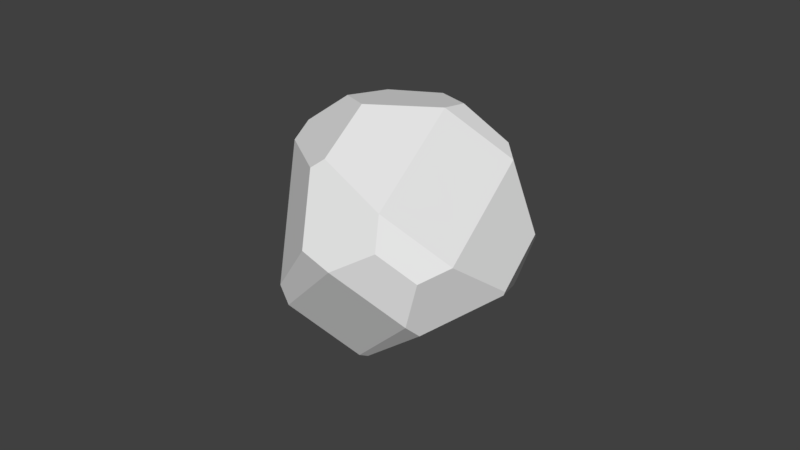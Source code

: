 # Source: iwa3.blend  (saved by Blender 2.79.0; exported with 4.5.12 LTS)
import bpy
from mathutils import Matrix  # noqa: F401  (used for matrix-valued properties, if any)

bpy.ops.wm.read_factory_settings(use_empty=True)
scene = bpy.context.scene
scene.name = 'Scene'

# ---- collections
col_collection_1 = bpy.data.collections.new('Collection 1'); scene.collection.children.link(col_collection_1)

# ---- world
world_world = bpy.data.worlds.new('World'); scene.world = world_world
world_world.color = (0.05088, 0.05088, 0.05088)
world_world.use_sun_shadow = False
world_world.sun_shadow_jitter_overblur = 0.0
world_world.cycles.sampling_method = 'MANUAL'

# ---- meshes
me_icosphere = bpy.data.meshes.new('Icosphere')
me_icosphere.from_pydata([(-0.08932, 0.7318, 0.4472), (0.5024, 0.5396, 0.4472), (0.418, 0.7477, 0.1639), (0.1013, 0.8506, 0.1639), (0.3271, 0.0, 0.7978), (-0.2646, 0.1923, 0.7978), (-0.2292, -0.1665, 0.8249), (0.08754, -0.2694, 0.8249), (0.5011, -0.6873, -0.002299), (0.1375, -0.4231, 0.725), (-0.1589, -0.7092, 0.4472), (0.0358, -0.8506, 0.05792), (0.4449, 0.0, 0.725), (0.8086, -0.2642, -0.002299), (0.8201, 0.2288, 0.05792), (0.6254, 0.3702, 0.4472), (-0.4739, -0.3443, 0.6379), (-0.7825, -0.3443, 0.1386), (-0.59, -0.6228, 0.18), (-0.4248, -0.6228, 0.4472), (-0.7825, 0.3443, 0.1386), (-0.4739, 0.3443, 0.6379), (-0.4248, 0.6228, 0.4472), (-0.59, 0.6228, 0.18), (0.06817, 0.8506, 0.1103), (-0.1041, 0.3204, -0.7918), (-0.61, 0.3915, -0.4472), (-0.5178, 0.6752, 0.03561), (0.2726, 0.198, -0.7918), (0.4448, 0.7282, 0.1103), (0.8158, 0.2419, 0.03561), (0.7236, -0.04187, -0.4472), (-0.5149, -0.6774, 0.02978), (-0.129, -0.397, -0.742), (0.1855, -0.7006, -0.4472), (-0.02109, -0.8506, -0.03412), (-0.4174, 0.0, -0.742), (-0.8033, -0.2804, 0.02978), (-0.8155, 0.2428, -0.03412), (-0.61, 0.3914, -0.4472), (0.235, 0.1708, -0.8204), (-0.08977, -0.2763, -0.8204), (-0.2516, 0.0, -0.8445), (-0.07775, 0.2393, -0.8445), (0.3988, -0.6313, -0.4472), (0.7236, -0.1842, -0.4472), (0.7717, -0.3778, -0.1956), (0.5978, -0.6171, -0.1956)], [], [(30, 29, 2, 1, 15, 14), (32, 35, 11, 10, 19, 18), (38, 37, 17, 20), (29, 24, 3, 2), (46, 45, 31, 30, 14, 13), (37, 32, 18, 17), (0, 22, 21, 5), (9, 12, 4, 7), (47, 46, 13, 8), (21, 16, 6, 5), (35, 34, 44, 47, 8, 11), (16, 19, 10, 9, 7, 6), (40, 43, 25, 28), (42, 41, 33, 36), (24, 27, 23, 22, 0, 3), (0, 1, 2, 3), (4, 5, 6, 7), (4, 1, 0, 5), (12, 15, 1, 4), (8, 9, 10, 11), (12, 13, 14, 15), (12, 9, 8, 13), (27, 26, 39, 38, 20, 23), (16, 17, 18, 19), (20, 21, 22, 23), (16, 21, 20, 17), (24, 25, 26, 27), (28, 29, 30, 31), (24, 29, 28, 25), (43, 42, 36, 39, 26, 25), (32, 33, 34, 35), (36, 37, 38, 39), (32, 37, 36, 33), (41, 44, 34, 33), (40, 41, 42, 43), (44, 45, 46, 47), (40, 45, 44, 41), (45, 40, 28, 31)])
_uv = me_icosphere.uv_layers.new(name='UVMap')
_uv.uv.foreach_set('vector', [0.551, 0.007098, 0.4161, 0.1345, 0.3997, 0.1343, 0.3893, 0.04705, 0.4306, 0.0, 0.5494, 0.001136, 0.01961, 0.1679, 0.008686, 0.05158, 0.03121, 0.02628, 0.1226, 0.02858, 0.1203, 0.09536, 0.05487, 0.1688, 0.1604, 0.4534, 0.07468, 0.3138, 0.08588, 0.2764, 0.2167, 0.4432, 0.4161, 0.1345, 0.3652, 0.2511, 0.357, 0.2324, 0.3997, 0.1343, 0.04624, 0.6099, 0.03436, 0.5481, 0.06287, 0.5234, 0.2169, 0.5282, 0.2188, 0.533, 0.1079, 0.6118, 0.07468, 0.3138, 0.01961, 0.1679, 0.05487, 0.1688, 0.08588, 0.2764, 0.8407, 0.3593, 0.7455, 0.3721, 0.6947, 0.2728, 0.7231, 0.1801, 0.2304, 0.9212, 0.3122, 0.7717, 0.3281, 0.8125, 0.282, 0.9228, 0.0, 0.6944, 0.04624, 0.6099, 0.1079, 0.6118, 0.02616, 0.7613, 0.3389, 0.3059, 0.2081, 0.1392, 0.2967, 0.1086, 0.357, 0.2061, 0.725, 0.71, 0.6267, 0.7108, 0.5912, 0.6482, 0.597, 0.5524, 0.643, 0.552, 0.7298, 0.6796, 0.2081, 0.1392, 0.1203, 0.09536, 0.1226, 0.02858, 0.2538, 0.0, 0.2995, 0.02902, 0.2967, 0.1086, 0.6927, 0.3159, 0.6616, 0.4145, 0.6336, 0.4187, 0.6845, 0.3021, 0.4457, 0.9332, 0.5041, 0.8673, 0.5461, 0.8629, 0.4704, 0.97, 0.9216, 0.42, 0.7633, 0.4571, 0.7274, 0.4313, 0.7455, 0.3721, 0.8407, 0.3593, 0.9252, 0.4081, 0.8407, 0.3593, 0.9804, 0.228, 1.0, 0.3378, 0.9252, 0.4081, 0.8628, 0.04881, 0.7231, 0.1801, 0.7035, 0.07025, 0.7783, 0.0, 0.8628, 0.04881, 0.9804, 0.228, 0.8407, 0.3593, 0.7231, 0.1801, 0.9002, 0.04378, 1.0, 0.1642, 0.9804, 0.228, 0.8628, 0.04881, 0.02616, 0.7613, 0.2304, 0.9212, 0.1196, 1.0, 0.01022, 0.9144, 0.3122, 0.7717, 0.1079, 0.6118, 0.2188, 0.533, 0.3281, 0.6186, 0.3122, 0.7717, 0.2304, 0.9212, 0.02616, 0.7613, 0.1079, 0.6118, 0.2776, 0.495, 0.1201, 0.5234, 0.1201, 0.5234, 0.1604, 0.4534, 0.2167, 0.4432, 0.2916, 0.4705, 0.2081, 0.1392, 0.08588, 0.2764, 0.05487, 0.1688, 0.1203, 0.09536, 0.2167, 0.4432, 0.3389, 0.3059, 0.357, 0.397, 0.2916, 0.4705, 0.2081, 0.1392, 0.3389, 0.3059, 0.2167, 0.4432, 0.08588, 0.2764, 0.3652, 0.2511, 0.6336, 0.4187, 0.5146, 0.5097, 0.3709, 0.42, 0.6845, 0.3021, 0.4161, 0.1345, 0.551, 0.007098, 0.6947, 0.0968, 0.3652, 0.2511, 0.4161, 0.1345, 0.6845, 0.3021, 0.6336, 0.4187, 0.6616, 0.4145, 0.6947, 0.4479, 0.6622, 0.4779, 0.5146, 0.5097, 0.5146, 0.5097, 0.6336, 0.4187, 0.7298, 0.8613, 0.5461, 0.8629, 0.6267, 0.7108, 0.725, 0.71, 0.0, 0.4451, 0.07468, 0.3138, 0.1604, 0.4534, 0.1201, 0.5234, 0.7298, 0.8613, 0.6542, 0.9685, 0.4704, 0.97, 0.5461, 0.8629, 0.5041, 0.8673, 0.5912, 0.6482, 0.6267, 0.7108, 0.5461, 0.8629, 0.364, 0.7876, 0.5041, 0.8673, 0.4457, 0.9332, 0.3707, 0.8906, 0.5912, 0.6482, 0.451, 0.5685, 0.522, 0.5097, 0.597, 0.5524, 0.364, 0.7876, 0.451, 0.5685, 0.5912, 0.6482, 0.5041, 0.8673, 0.451, 0.5685, 0.364, 0.7876, 0.357, 0.7733, 0.4152, 0.5751])
me_icosphere.use_remesh_preserve_volume = False
me_icosphere.use_remesh_preserve_attributes = False
me_icosphere.use_mirror_vertex_groups = False
me_icosphere.update()

# ---- objects
ob_icosphere = bpy.data.objects.new('Icosphere', me_icosphere)

# ---- transforms, parenting, visibility, modifiers, constraints
ob_icosphere.location = (0.0, 0.0, 0.0)
ob_icosphere.rotation_euler = (-0.7511, 0.0719, -0.2871)
ob_icosphere.lineart.crease_threshold = 0.0

# ---- collection membership
col_collection_1.objects.link(ob_icosphere)

# ---- scene / render settings (as saved in the file)
scene.frame_start = 1; scene.frame_end = 250; scene.frame_set(1)
scene.render.engine = 'BLENDER_EEVEE_NEXT'
scene.render.resolution_percentage = 50
scene.render.dither_intensity = 0.0
scene.cycles.use_denoising = False
scene.cycles.samples = 128
scene.cycles.sampling_pattern = 'TABULATED_SOBOL'
scene.cycles.use_adaptive_sampling = False
scene.cycles.use_light_tree = False
scene.cycles.blur_glossy = 0.0
scene.cycles.sample_clamp_indirect = 0.0
scene.view_settings.view_transform = 'Standard'
bpy.context.view_layer.update()

# ---- added for rendering (the .blend has no active camera and no usable light): camera, sun
cam_auto = bpy.data.cameras.new('AutoCamera')
cam_auto.lens = 50.0
cam_auto.sensor_width = 36.0
cam_auto.clip_end = 1000.0
ob_auto_camera = bpy.data.objects.new('AutoCamera', cam_auto)
scene.collection.objects.link(ob_auto_camera)
ob_auto_camera.location = (4.01008, -4.81926, 3.20093)
ob_auto_camera.rotation_euler = (1.09748, -7.21219e-08, 0.694738)
scene.camera = ob_auto_camera
light_auto_sun = bpy.data.lights.new('AutoSun', 'SUN')
light_auto_sun.energy = 3.0
light_auto_sun.angle = 0.0523599
ob_auto_sun = bpy.data.objects.new('AutoSun', light_auto_sun)
scene.collection.objects.link(ob_auto_sun)
ob_auto_sun.rotation_euler = (0.872665, 0.174533, 0.523599)
bpy.context.view_layer.update()
